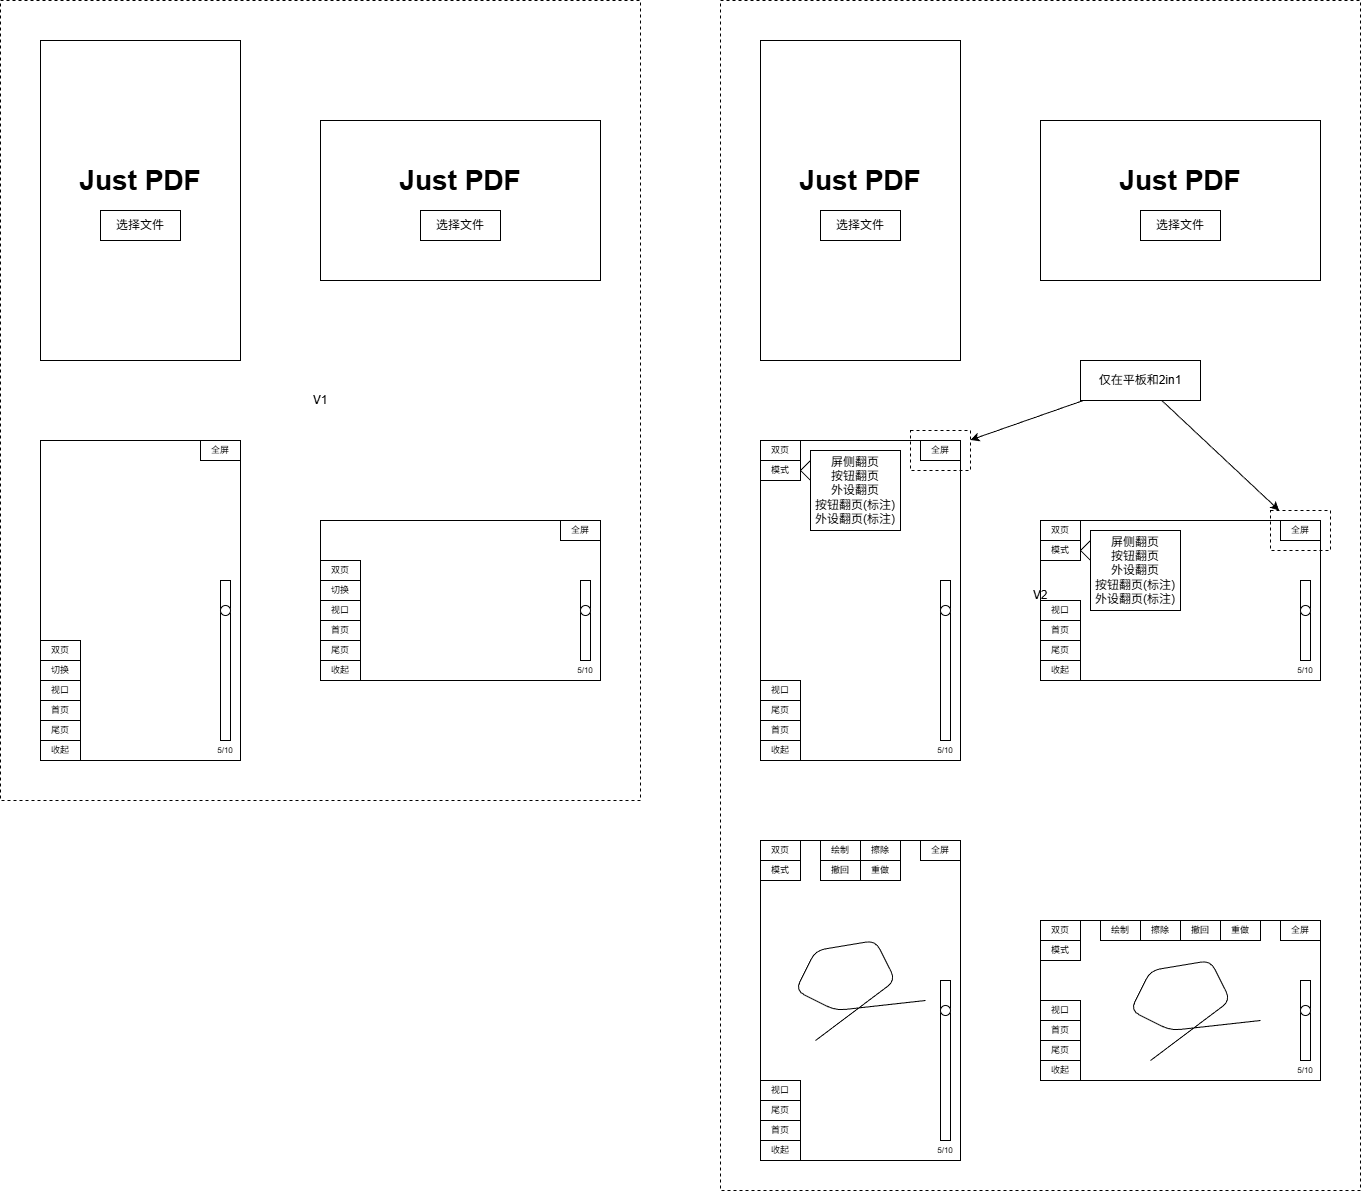

The diagram above was exported from draw.io. Its source (the exported page's mxGraphModel, read from the mxfile embedded in the PNG):
<mxGraphModel dx="1351" dy="759" grid="1" gridSize="10" guides="1" tooltips="1" connect="1" arrows="1" fold="1" page="1" pageScale="1" pageWidth="850" pageHeight="1100" math="0" shadow="0">
  <root>
    <mxCell id="0" />
    <mxCell id="1" parent="0" />
    <mxCell id="38" value="V1" style="rounded=0;whiteSpace=wrap;html=1;align=center;verticalAlign=middle;fillColor=none;dashed=1;" vertex="1" parent="1">
      <mxGeometry width="640" height="800" as="geometry" />
    </mxCell>
    <mxCell id="2" value="" style="rounded=0;whiteSpace=wrap;html=1;fillColor=none;" vertex="1" parent="1">
      <mxGeometry x="40" y="40" width="200" height="320" as="geometry" />
    </mxCell>
    <mxCell id="3" value="选择文件" style="rounded=0;whiteSpace=wrap;html=1;" vertex="1" parent="1">
      <mxGeometry x="100" y="210" width="80" height="30" as="geometry" />
    </mxCell>
    <mxCell id="4" value="Just PDF" style="text;html=1;align=center;verticalAlign=middle;whiteSpace=wrap;rounded=0;fontSize=28;fontStyle=1" vertex="1" parent="1">
      <mxGeometry x="60" y="160" width="160" height="40" as="geometry" />
    </mxCell>
    <mxCell id="5" value="" style="rounded=0;whiteSpace=wrap;html=1;fillColor=none;" vertex="1" parent="1">
      <mxGeometry x="320" y="120" width="280" height="160" as="geometry" />
    </mxCell>
    <mxCell id="6" value="Just PDF" style="text;html=1;align=center;verticalAlign=middle;whiteSpace=wrap;rounded=0;fontSize=28;fontStyle=1" vertex="1" parent="1">
      <mxGeometry x="380" y="160" width="160" height="40" as="geometry" />
    </mxCell>
    <mxCell id="7" value="选择文件" style="rounded=0;whiteSpace=wrap;html=1;" vertex="1" parent="1">
      <mxGeometry x="420" y="210" width="80" height="30" as="geometry" />
    </mxCell>
    <mxCell id="8" value="" style="rounded=0;whiteSpace=wrap;html=1;fillColor=none;" vertex="1" parent="1">
      <mxGeometry x="40" y="440" width="200" height="320" as="geometry" />
    </mxCell>
    <mxCell id="9" value="" style="rounded=0;whiteSpace=wrap;html=1;fillColor=none;" vertex="1" parent="1">
      <mxGeometry x="320" y="520" width="280" height="160" as="geometry" />
    </mxCell>
    <mxCell id="10" value="双页" style="rounded=0;whiteSpace=wrap;html=1;fontSize=9;" vertex="1" parent="1">
      <mxGeometry x="320" y="560" width="40" height="20" as="geometry" />
    </mxCell>
    <mxCell id="11" value="切换" style="rounded=0;whiteSpace=wrap;html=1;fontSize=9;" vertex="1" parent="1">
      <mxGeometry x="320" y="580" width="40" height="20" as="geometry" />
    </mxCell>
    <mxCell id="12" value="视口" style="rounded=0;whiteSpace=wrap;html=1;fontSize=9;" vertex="1" parent="1">
      <mxGeometry x="320" y="600" width="40" height="20" as="geometry" />
    </mxCell>
    <mxCell id="13" value="首页" style="rounded=0;whiteSpace=wrap;html=1;fontSize=9;" vertex="1" parent="1">
      <mxGeometry x="320" y="620" width="40" height="20" as="geometry" />
    </mxCell>
    <mxCell id="14" value="尾页" style="rounded=0;whiteSpace=wrap;html=1;fontSize=9;" vertex="1" parent="1">
      <mxGeometry x="320" y="640" width="40" height="20" as="geometry" />
    </mxCell>
    <mxCell id="15" value="收起" style="rounded=0;whiteSpace=wrap;html=1;fontSize=9;" vertex="1" parent="1">
      <mxGeometry x="320" y="660" width="40" height="20" as="geometry" />
    </mxCell>
    <mxCell id="16" value="" style="rounded=0;whiteSpace=wrap;html=1;" vertex="1" parent="1">
      <mxGeometry x="580" y="580" width="10" height="80" as="geometry" />
    </mxCell>
    <mxCell id="17" value="5/10" style="text;html=1;align=center;verticalAlign=middle;whiteSpace=wrap;rounded=0;fontSize=8;" vertex="1" parent="1">
      <mxGeometry x="570" y="660" width="30" height="20" as="geometry" />
    </mxCell>
    <mxCell id="18" value="双页" style="rounded=0;whiteSpace=wrap;html=1;fontSize=9;" vertex="1" parent="1">
      <mxGeometry x="40" y="640" width="40" height="20" as="geometry" />
    </mxCell>
    <mxCell id="19" value="切换" style="rounded=0;whiteSpace=wrap;html=1;fontSize=9;" vertex="1" parent="1">
      <mxGeometry x="40" y="660" width="40" height="20" as="geometry" />
    </mxCell>
    <mxCell id="20" value="视口" style="rounded=0;whiteSpace=wrap;html=1;fontSize=9;" vertex="1" parent="1">
      <mxGeometry x="40" y="680" width="40" height="20" as="geometry" />
    </mxCell>
    <mxCell id="21" value="首页" style="rounded=0;whiteSpace=wrap;html=1;fontSize=9;" vertex="1" parent="1">
      <mxGeometry x="40" y="700" width="40" height="20" as="geometry" />
    </mxCell>
    <mxCell id="22" value="尾页" style="rounded=0;whiteSpace=wrap;html=1;fontSize=9;" vertex="1" parent="1">
      <mxGeometry x="40" y="720" width="40" height="20" as="geometry" />
    </mxCell>
    <mxCell id="23" value="收起" style="rounded=0;whiteSpace=wrap;html=1;fontSize=9;" vertex="1" parent="1">
      <mxGeometry x="40" y="740" width="40" height="20" as="geometry" />
    </mxCell>
    <mxCell id="24" value="" style="rounded=0;whiteSpace=wrap;html=1;labelBackgroundColor=none;fontColor=default;fillStyle=solid;fillColor=light-dark(#FFFFFF,#949494);" vertex="1" parent="1">
      <mxGeometry x="580" y="610" width="10" height="50" as="geometry" />
    </mxCell>
    <mxCell id="25" value="" style="ellipse;whiteSpace=wrap;html=1;aspect=fixed;" vertex="1" parent="1">
      <mxGeometry x="580" y="605" width="10" height="10" as="geometry" />
    </mxCell>
    <mxCell id="26" value="全屏" style="rounded=0;whiteSpace=wrap;html=1;fontSize=9;" vertex="1" parent="1">
      <mxGeometry x="560" y="520" width="40" height="20" as="geometry" />
    </mxCell>
    <mxCell id="30" value="" style="rounded=0;whiteSpace=wrap;html=1;" vertex="1" parent="1">
      <mxGeometry x="220" y="580" width="10" height="160" as="geometry" />
    </mxCell>
    <mxCell id="31" value="5/10" style="text;html=1;align=center;verticalAlign=middle;whiteSpace=wrap;rounded=0;fontSize=8;" vertex="1" parent="1">
      <mxGeometry x="210" y="740" width="30" height="20" as="geometry" />
    </mxCell>
    <mxCell id="32" value="" style="rounded=0;whiteSpace=wrap;html=1;labelBackgroundColor=none;fontColor=default;fillStyle=solid;fillColor=light-dark(#FFFFFF,#949494);" vertex="1" parent="1">
      <mxGeometry x="220" y="610" width="10" height="130" as="geometry" />
    </mxCell>
    <mxCell id="33" value="" style="ellipse;whiteSpace=wrap;html=1;aspect=fixed;" vertex="1" parent="1">
      <mxGeometry x="220" y="605" width="10" height="10" as="geometry" />
    </mxCell>
    <mxCell id="34" value="全屏" style="rounded=0;whiteSpace=wrap;html=1;fontSize=9;" vertex="1" parent="1">
      <mxGeometry x="200" y="440" width="40" height="20" as="geometry" />
    </mxCell>
    <mxCell id="40" value="" style="rounded=0;whiteSpace=wrap;html=1;fillColor=none;" vertex="1" parent="1">
      <mxGeometry x="760" y="40" width="200" height="320" as="geometry" />
    </mxCell>
    <mxCell id="41" value="选择文件" style="rounded=0;whiteSpace=wrap;html=1;" vertex="1" parent="1">
      <mxGeometry x="820" y="210" width="80" height="30" as="geometry" />
    </mxCell>
    <mxCell id="42" value="Just PDF" style="text;html=1;align=center;verticalAlign=middle;whiteSpace=wrap;rounded=0;fontSize=28;fontStyle=1" vertex="1" parent="1">
      <mxGeometry x="780" y="160" width="160" height="40" as="geometry" />
    </mxCell>
    <mxCell id="43" value="" style="rounded=0;whiteSpace=wrap;html=1;fillColor=none;" vertex="1" parent="1">
      <mxGeometry x="1040" y="120" width="280" height="160" as="geometry" />
    </mxCell>
    <mxCell id="44" value="Just PDF" style="text;html=1;align=center;verticalAlign=middle;whiteSpace=wrap;rounded=0;fontSize=28;fontStyle=1" vertex="1" parent="1">
      <mxGeometry x="1100" y="160" width="160" height="40" as="geometry" />
    </mxCell>
    <mxCell id="45" value="选择文件" style="rounded=0;whiteSpace=wrap;html=1;" vertex="1" parent="1">
      <mxGeometry x="1140" y="210" width="80" height="30" as="geometry" />
    </mxCell>
    <mxCell id="46" value="" style="rounded=0;whiteSpace=wrap;html=1;fillColor=none;" vertex="1" parent="1">
      <mxGeometry x="760" y="440" width="200" height="320" as="geometry" />
    </mxCell>
    <mxCell id="47" value="" style="rounded=0;whiteSpace=wrap;html=1;fillColor=none;" vertex="1" parent="1">
      <mxGeometry x="1040" y="520" width="280" height="160" as="geometry" />
    </mxCell>
    <mxCell id="48" value="双页" style="rounded=0;whiteSpace=wrap;html=1;fontSize=9;" vertex="1" parent="1">
      <mxGeometry x="1040" y="520" width="40" height="20" as="geometry" />
    </mxCell>
    <mxCell id="50" value="视口" style="rounded=0;whiteSpace=wrap;html=1;fontSize=9;" vertex="1" parent="1">
      <mxGeometry x="1040" y="600" width="40" height="20" as="geometry" />
    </mxCell>
    <mxCell id="51" value="首页" style="rounded=0;whiteSpace=wrap;html=1;fontSize=9;" vertex="1" parent="1">
      <mxGeometry x="1040" y="620" width="40" height="20" as="geometry" />
    </mxCell>
    <mxCell id="52" value="尾页" style="rounded=0;whiteSpace=wrap;html=1;fontSize=9;" vertex="1" parent="1">
      <mxGeometry x="1040" y="640" width="40" height="20" as="geometry" />
    </mxCell>
    <mxCell id="53" value="收起" style="rounded=0;whiteSpace=wrap;html=1;fontSize=9;" vertex="1" parent="1">
      <mxGeometry x="1040" y="660" width="40" height="20" as="geometry" />
    </mxCell>
    <mxCell id="54" value="" style="rounded=0;whiteSpace=wrap;html=1;" vertex="1" parent="1">
      <mxGeometry x="1300" y="580" width="10" height="80" as="geometry" />
    </mxCell>
    <mxCell id="55" value="5/10" style="text;html=1;align=center;verticalAlign=middle;whiteSpace=wrap;rounded=0;fontSize=8;" vertex="1" parent="1">
      <mxGeometry x="1290" y="660" width="30" height="20" as="geometry" />
    </mxCell>
    <mxCell id="56" value="双页" style="rounded=0;whiteSpace=wrap;html=1;fontSize=9;" vertex="1" parent="1">
      <mxGeometry x="760" y="440" width="40" height="20" as="geometry" />
    </mxCell>
    <mxCell id="57" value="模式" style="rounded=0;whiteSpace=wrap;html=1;fontSize=9;" vertex="1" parent="1">
      <mxGeometry x="760" y="460" width="40" height="20" as="geometry" />
    </mxCell>
    <mxCell id="58" value="视口" style="rounded=0;whiteSpace=wrap;html=1;fontSize=9;" vertex="1" parent="1">
      <mxGeometry x="760" y="680" width="40" height="20" as="geometry" />
    </mxCell>
    <mxCell id="59" value="首页" style="rounded=0;whiteSpace=wrap;html=1;fontSize=9;" vertex="1" parent="1">
      <mxGeometry x="760" y="720" width="40" height="20" as="geometry" />
    </mxCell>
    <mxCell id="60" value="尾页" style="rounded=0;whiteSpace=wrap;html=1;fontSize=9;" vertex="1" parent="1">
      <mxGeometry x="760" y="700" width="40" height="20" as="geometry" />
    </mxCell>
    <mxCell id="61" value="收起" style="rounded=0;whiteSpace=wrap;html=1;fontSize=9;" vertex="1" parent="1">
      <mxGeometry x="760" y="740" width="40" height="20" as="geometry" />
    </mxCell>
    <mxCell id="62" value="" style="rounded=0;whiteSpace=wrap;html=1;labelBackgroundColor=none;fontColor=default;fillStyle=solid;fillColor=light-dark(#FFFFFF,#949494);" vertex="1" parent="1">
      <mxGeometry x="1300" y="610" width="10" height="50" as="geometry" />
    </mxCell>
    <mxCell id="63" value="" style="ellipse;whiteSpace=wrap;html=1;aspect=fixed;" vertex="1" parent="1">
      <mxGeometry x="1300" y="605" width="10" height="10" as="geometry" />
    </mxCell>
    <mxCell id="64" value="全屏" style="rounded=0;whiteSpace=wrap;html=1;fontSize=9;" vertex="1" parent="1">
      <mxGeometry x="1280" y="520" width="40" height="20" as="geometry" />
    </mxCell>
    <mxCell id="65" value="" style="rounded=0;whiteSpace=wrap;html=1;" vertex="1" parent="1">
      <mxGeometry x="940" y="580" width="10" height="160" as="geometry" />
    </mxCell>
    <mxCell id="66" value="5/10" style="text;html=1;align=center;verticalAlign=middle;whiteSpace=wrap;rounded=0;fontSize=8;" vertex="1" parent="1">
      <mxGeometry x="930" y="740" width="30" height="20" as="geometry" />
    </mxCell>
    <mxCell id="67" value="" style="rounded=0;whiteSpace=wrap;html=1;labelBackgroundColor=none;fontColor=default;fillStyle=solid;fillColor=light-dark(#FFFFFF,#949494);" vertex="1" parent="1">
      <mxGeometry x="940" y="610" width="10" height="130" as="geometry" />
    </mxCell>
    <mxCell id="68" value="" style="ellipse;whiteSpace=wrap;html=1;aspect=fixed;" vertex="1" parent="1">
      <mxGeometry x="940" y="605" width="10" height="10" as="geometry" />
    </mxCell>
    <mxCell id="69" value="全屏" style="rounded=0;whiteSpace=wrap;html=1;fontSize=9;" vertex="1" parent="1">
      <mxGeometry x="920" y="440" width="40" height="20" as="geometry" />
    </mxCell>
    <mxCell id="70" value="模式" style="rounded=0;whiteSpace=wrap;html=1;fontSize=9;" vertex="1" parent="1">
      <mxGeometry x="1040" y="540" width="40" height="20" as="geometry" />
    </mxCell>
    <mxCell id="72" value="" style="triangle;whiteSpace=wrap;html=1;rotation=-180;" vertex="1" parent="1">
      <mxGeometry x="800" y="460" width="10" height="20" as="geometry" />
    </mxCell>
    <mxCell id="73" value="&lt;span style=&quot;&quot;&gt;屏侧翻页&lt;/span&gt;&lt;div style=&quot;scrollbar-color: rgb(75, 75, 75) rgb(27, 29, 30);&quot;&gt;按钮翻页&lt;/div&gt;&lt;div style=&quot;scrollbar-color: rgb(75, 75, 75) rgb(27, 29, 30);&quot;&gt;外设翻页&lt;/div&gt;&lt;div style=&quot;scrollbar-color: rgb(75, 75, 75) rgb(27, 29, 30);&quot;&gt;&lt;div style=&quot;scrollbar-color: rgb(75, 75, 75) rgb(27, 29, 30);&quot;&gt;按钮翻页(标注)&lt;/div&gt;&lt;div style=&quot;scrollbar-color: rgb(75, 75, 75) rgb(27, 29, 30);&quot;&gt;外设翻页(&lt;span style=&quot;background-color: transparent;&quot;&gt;标注)&lt;/span&gt;&lt;/div&gt;&lt;/div&gt;" style="rounded=0;whiteSpace=wrap;html=1;fontColor=default;" vertex="1" parent="1">
      <mxGeometry x="810" y="450" width="90" height="80" as="geometry" />
    </mxCell>
    <mxCell id="75" value="" style="triangle;whiteSpace=wrap;html=1;rotation=-180;" vertex="1" parent="1">
      <mxGeometry x="1080" y="540" width="10" height="20" as="geometry" />
    </mxCell>
    <mxCell id="76" value="" style="rounded=0;whiteSpace=wrap;html=1;fillColor=none;dashed=1;" vertex="1" parent="1">
      <mxGeometry x="910" y="430" width="60" height="40" as="geometry" />
    </mxCell>
    <mxCell id="77" value="" style="rounded=0;whiteSpace=wrap;html=1;fillColor=none;dashed=1;" vertex="1" parent="1">
      <mxGeometry x="1270" y="510" width="60" height="40" as="geometry" />
    </mxCell>
    <mxCell id="79" style="edgeStyle=none;html=1;" edge="1" parent="1" source="78" target="76">
      <mxGeometry relative="1" as="geometry" />
    </mxCell>
    <mxCell id="78" value="仅在平板和2in1" style="text;html=1;align=center;verticalAlign=middle;whiteSpace=wrap;rounded=0;strokeColor=default;" vertex="1" parent="1">
      <mxGeometry x="1080" y="360" width="120" height="40" as="geometry" />
    </mxCell>
    <mxCell id="80" style="edgeStyle=none;html=1;" edge="1" parent="1" source="78" target="77">
      <mxGeometry relative="1" as="geometry" />
    </mxCell>
    <mxCell id="81" value="V2" style="rounded=0;whiteSpace=wrap;html=1;align=center;verticalAlign=middle;fillColor=none;dashed=1;" vertex="1" parent="1">
      <mxGeometry x="720" width="640" height="1190" as="geometry" />
    </mxCell>
    <mxCell id="82" value="&lt;span style=&quot;&quot;&gt;屏侧翻页&lt;/span&gt;&lt;div style=&quot;scrollbar-color: rgb(75, 75, 75) rgb(27, 29, 30);&quot;&gt;按钮翻页&lt;/div&gt;&lt;div style=&quot;scrollbar-color: rgb(75, 75, 75) rgb(27, 29, 30);&quot;&gt;外设翻页&lt;/div&gt;&lt;div style=&quot;scrollbar-color: rgb(75, 75, 75) rgb(27, 29, 30);&quot;&gt;&lt;div style=&quot;scrollbar-color: rgb(75, 75, 75) rgb(27, 29, 30);&quot;&gt;按钮翻页(标注)&lt;/div&gt;&lt;div style=&quot;scrollbar-color: rgb(75, 75, 75) rgb(27, 29, 30);&quot;&gt;外设翻页(&lt;span style=&quot;background-color: transparent;&quot;&gt;标注)&lt;/span&gt;&lt;/div&gt;&lt;/div&gt;" style="rounded=0;whiteSpace=wrap;html=1;fontColor=default;" vertex="1" parent="1">
      <mxGeometry x="1090" y="530" width="90" height="80" as="geometry" />
    </mxCell>
    <mxCell id="83" value="" style="rounded=0;whiteSpace=wrap;html=1;fillColor=none;" vertex="1" parent="1">
      <mxGeometry x="760" y="840" width="200" height="320" as="geometry" />
    </mxCell>
    <mxCell id="84" value="" style="rounded=0;whiteSpace=wrap;html=1;fillColor=none;" vertex="1" parent="1">
      <mxGeometry x="1040" y="920" width="280" height="160" as="geometry" />
    </mxCell>
    <mxCell id="85" value="双页" style="rounded=0;whiteSpace=wrap;html=1;fontSize=9;" vertex="1" parent="1">
      <mxGeometry x="1040" y="920" width="40" height="20" as="geometry" />
    </mxCell>
    <mxCell id="86" value="视口" style="rounded=0;whiteSpace=wrap;html=1;fontSize=9;" vertex="1" parent="1">
      <mxGeometry x="1040" y="1000" width="40" height="20" as="geometry" />
    </mxCell>
    <mxCell id="87" value="首页" style="rounded=0;whiteSpace=wrap;html=1;fontSize=9;" vertex="1" parent="1">
      <mxGeometry x="1040" y="1020" width="40" height="20" as="geometry" />
    </mxCell>
    <mxCell id="88" value="尾页" style="rounded=0;whiteSpace=wrap;html=1;fontSize=9;" vertex="1" parent="1">
      <mxGeometry x="1040" y="1040" width="40" height="20" as="geometry" />
    </mxCell>
    <mxCell id="89" value="收起" style="rounded=0;whiteSpace=wrap;html=1;fontSize=9;" vertex="1" parent="1">
      <mxGeometry x="1040" y="1060" width="40" height="20" as="geometry" />
    </mxCell>
    <mxCell id="90" value="" style="rounded=0;whiteSpace=wrap;html=1;" vertex="1" parent="1">
      <mxGeometry x="1300" y="980" width="10" height="80" as="geometry" />
    </mxCell>
    <mxCell id="91" value="5/10" style="text;html=1;align=center;verticalAlign=middle;whiteSpace=wrap;rounded=0;fontSize=8;" vertex="1" parent="1">
      <mxGeometry x="1290" y="1060" width="30" height="20" as="geometry" />
    </mxCell>
    <mxCell id="92" value="双页" style="rounded=0;whiteSpace=wrap;html=1;fontSize=9;" vertex="1" parent="1">
      <mxGeometry x="760" y="840" width="40" height="20" as="geometry" />
    </mxCell>
    <mxCell id="93" value="模式" style="rounded=0;whiteSpace=wrap;html=1;fontSize=9;" vertex="1" parent="1">
      <mxGeometry x="760" y="860" width="40" height="20" as="geometry" />
    </mxCell>
    <mxCell id="94" value="视口" style="rounded=0;whiteSpace=wrap;html=1;fontSize=9;" vertex="1" parent="1">
      <mxGeometry x="760" y="1080" width="40" height="20" as="geometry" />
    </mxCell>
    <mxCell id="95" value="首页" style="rounded=0;whiteSpace=wrap;html=1;fontSize=9;" vertex="1" parent="1">
      <mxGeometry x="760" y="1120" width="40" height="20" as="geometry" />
    </mxCell>
    <mxCell id="96" value="尾页" style="rounded=0;whiteSpace=wrap;html=1;fontSize=9;" vertex="1" parent="1">
      <mxGeometry x="760" y="1100" width="40" height="20" as="geometry" />
    </mxCell>
    <mxCell id="97" value="收起" style="rounded=0;whiteSpace=wrap;html=1;fontSize=9;" vertex="1" parent="1">
      <mxGeometry x="760" y="1140" width="40" height="20" as="geometry" />
    </mxCell>
    <mxCell id="98" value="" style="rounded=0;whiteSpace=wrap;html=1;labelBackgroundColor=none;fontColor=default;fillStyle=solid;fillColor=light-dark(#FFFFFF,#949494);" vertex="1" parent="1">
      <mxGeometry x="1300" y="1010" width="10" height="50" as="geometry" />
    </mxCell>
    <mxCell id="99" value="" style="ellipse;whiteSpace=wrap;html=1;aspect=fixed;" vertex="1" parent="1">
      <mxGeometry x="1300" y="1005" width="10" height="10" as="geometry" />
    </mxCell>
    <mxCell id="101" value="" style="rounded=0;whiteSpace=wrap;html=1;" vertex="1" parent="1">
      <mxGeometry x="940" y="980" width="10" height="160" as="geometry" />
    </mxCell>
    <mxCell id="102" value="5/10" style="text;html=1;align=center;verticalAlign=middle;whiteSpace=wrap;rounded=0;fontSize=8;" vertex="1" parent="1">
      <mxGeometry x="930" y="1140" width="30" height="20" as="geometry" />
    </mxCell>
    <mxCell id="103" value="" style="rounded=0;whiteSpace=wrap;html=1;labelBackgroundColor=none;fontColor=default;fillStyle=solid;fillColor=light-dark(#FFFFFF,#949494);" vertex="1" parent="1">
      <mxGeometry x="940" y="1010" width="10" height="130" as="geometry" />
    </mxCell>
    <mxCell id="104" value="" style="ellipse;whiteSpace=wrap;html=1;aspect=fixed;" vertex="1" parent="1">
      <mxGeometry x="940" y="1005" width="10" height="10" as="geometry" />
    </mxCell>
    <mxCell id="106" value="模式" style="rounded=0;whiteSpace=wrap;html=1;fontSize=9;" vertex="1" parent="1">
      <mxGeometry x="1040" y="940" width="40" height="20" as="geometry" />
    </mxCell>
    <mxCell id="116" value="全屏" style="rounded=0;whiteSpace=wrap;html=1;fontSize=9;" vertex="1" parent="1">
      <mxGeometry x="920" y="840" width="40" height="20" as="geometry" />
    </mxCell>
    <mxCell id="117" value="全屏" style="rounded=0;whiteSpace=wrap;html=1;fontSize=9;" vertex="1" parent="1">
      <mxGeometry x="1280" y="920" width="40" height="20" as="geometry" />
    </mxCell>
    <mxCell id="119" value="" style="endArrow=none;html=1;" edge="1" parent="1">
      <mxGeometry width="50" height="50" relative="1" as="geometry">
        <mxPoint x="925" y="1000" as="sourcePoint" />
        <mxPoint x="815" y="1040" as="targetPoint" />
        <Array as="points">
          <mxPoint x="835" y="1010" />
          <mxPoint x="795" y="990" />
          <mxPoint x="815" y="950" />
          <mxPoint x="875" y="940" />
          <mxPoint x="895" y="979.9200000000001" />
        </Array>
      </mxGeometry>
    </mxCell>
    <mxCell id="120" value="" style="endArrow=none;html=1;" edge="1" parent="1">
      <mxGeometry width="50" height="50" relative="1" as="geometry">
        <mxPoint x="1260" y="1020" as="sourcePoint" />
        <mxPoint x="1150" y="1060" as="targetPoint" />
        <Array as="points">
          <mxPoint x="1170" y="1030" />
          <mxPoint x="1130" y="1010" />
          <mxPoint x="1150" y="970" />
          <mxPoint x="1210" y="960" />
          <mxPoint x="1230" y="999.9200000000001" />
        </Array>
      </mxGeometry>
    </mxCell>
    <mxCell id="122" value="绘制" style="rounded=0;whiteSpace=wrap;html=1;fontSize=9;" vertex="1" parent="1">
      <mxGeometry x="820" y="840" width="40" height="20" as="geometry" />
    </mxCell>
    <mxCell id="123" value="擦除" style="rounded=0;whiteSpace=wrap;html=1;fontSize=9;" vertex="1" parent="1">
      <mxGeometry x="860" y="840" width="40" height="20" as="geometry" />
    </mxCell>
    <mxCell id="124" value="撤回" style="rounded=0;whiteSpace=wrap;html=1;fontSize=9;" vertex="1" parent="1">
      <mxGeometry x="820" y="860" width="40" height="20" as="geometry" />
    </mxCell>
    <mxCell id="125" value="重做" style="rounded=0;whiteSpace=wrap;html=1;fontSize=9;" vertex="1" parent="1">
      <mxGeometry x="860" y="860" width="40" height="20" as="geometry" />
    </mxCell>
    <mxCell id="126" value="绘制" style="rounded=0;whiteSpace=wrap;html=1;fontSize=9;" vertex="1" parent="1">
      <mxGeometry x="1100" y="920" width="40" height="20" as="geometry" />
    </mxCell>
    <mxCell id="127" value="擦除" style="rounded=0;whiteSpace=wrap;html=1;fontSize=9;" vertex="1" parent="1">
      <mxGeometry x="1140" y="920" width="40" height="20" as="geometry" />
    </mxCell>
    <mxCell id="128" value="撤回" style="rounded=0;whiteSpace=wrap;html=1;fontSize=9;" vertex="1" parent="1">
      <mxGeometry x="1180" y="920" width="40" height="20" as="geometry" />
    </mxCell>
    <mxCell id="129" value="重做" style="rounded=0;whiteSpace=wrap;html=1;fontSize=9;" vertex="1" parent="1">
      <mxGeometry x="1220" y="920" width="40" height="20" as="geometry" />
    </mxCell>
  </root>
</mxGraphModel>